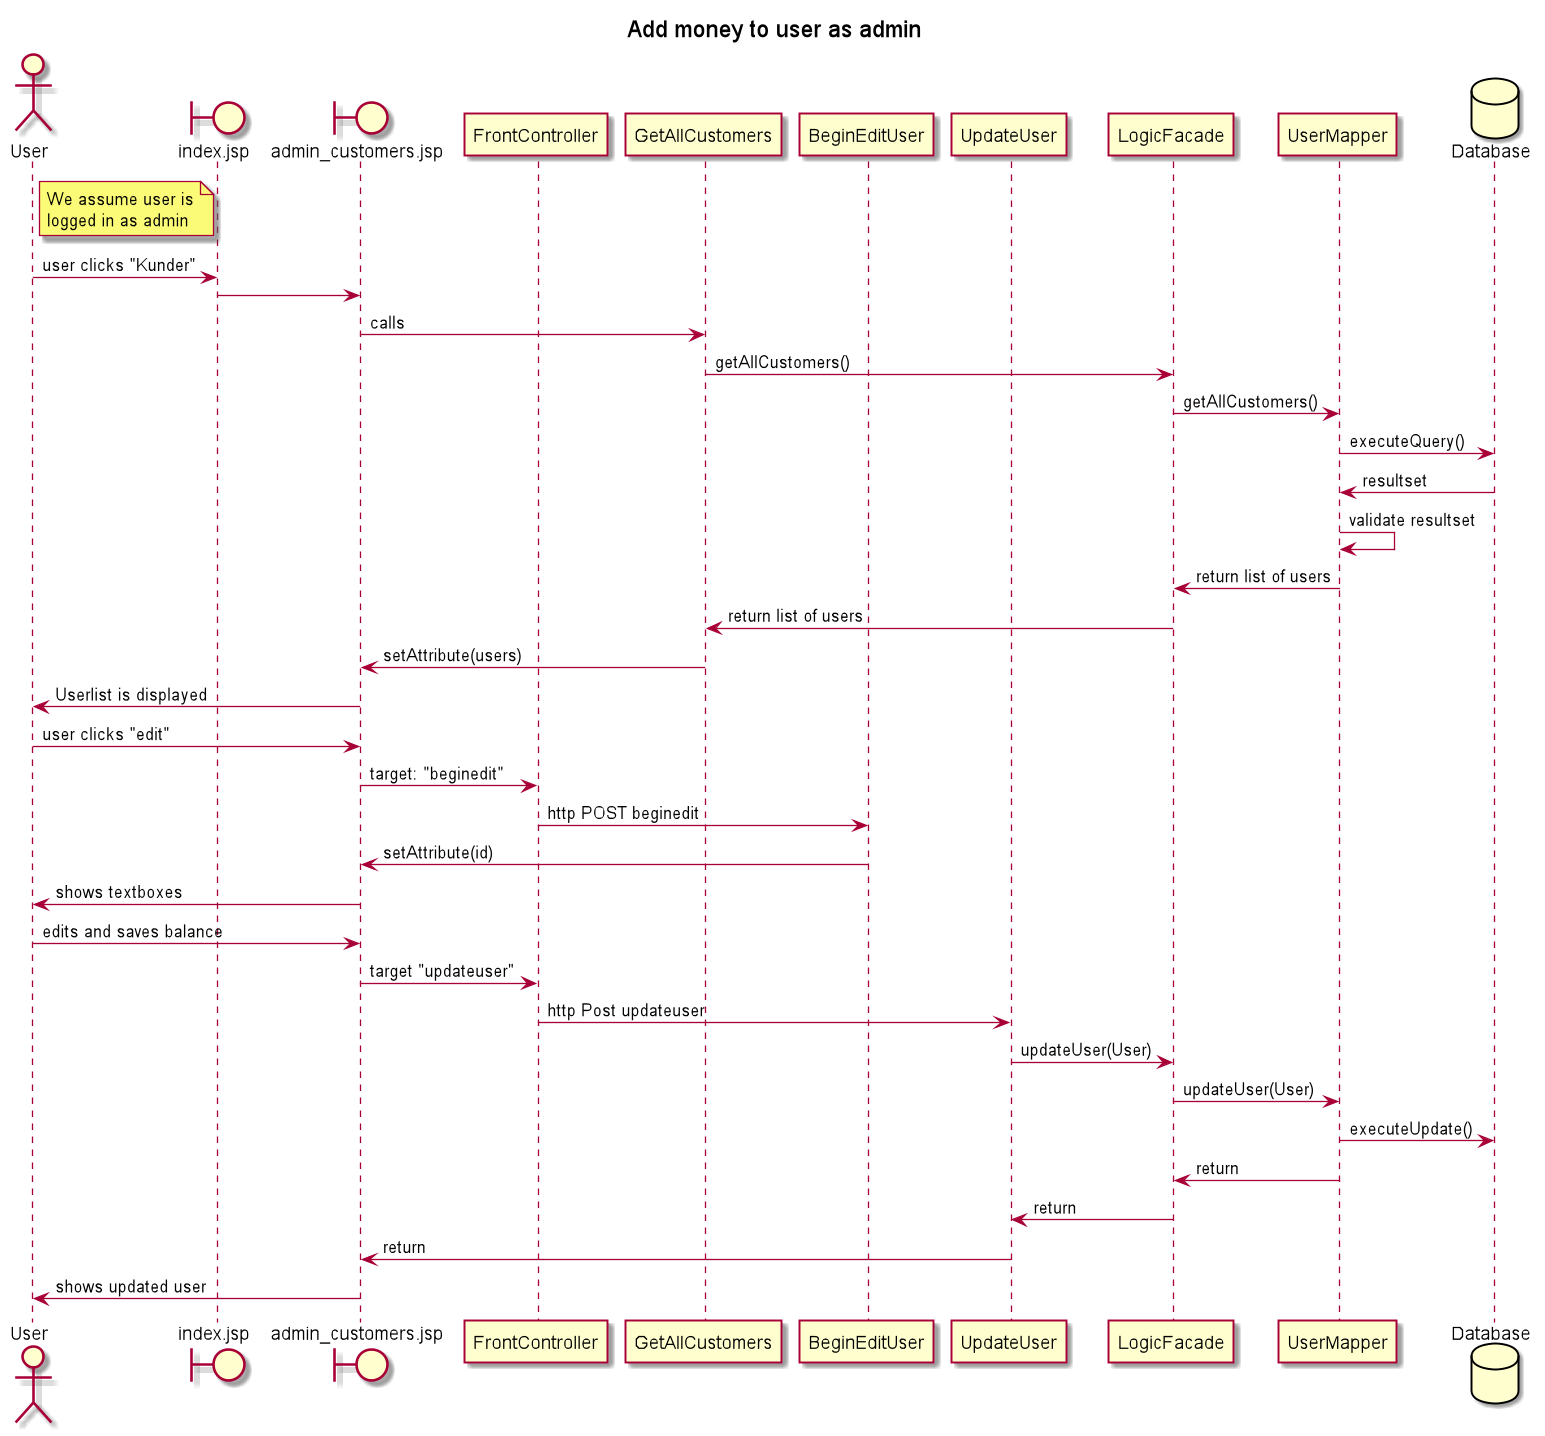

The diagram above was rendered by PlantUML. Its source (embedded in the PNG):
@startuml

Title Add money to user as admin

actor "User" as user
boundary "index.jsp" as index
boundary "admin_customers.jsp" as customers
participant "FrontController" as front
participant "GetAllCustomers" as getcustomers
participant "BeginEditUser" as beginedit
participant "UpdateUser" as update
participant "LogicFacade" as LF
participant "UserMapper" as usermapper
database "Database" as database



note right of user
We assume user is
logged in as admin
end note

user -> index : user clicks "Kunder"
index -> customers
customers -> getcustomers : calls
getcustomers -> LF : getAllCustomers()
LF -> usermapper : getAllCustomers()
usermapper -> database: executeQuery()
database -> usermapper: resultset
usermapper -> usermapper: validate resultset
usermapper -> LF : return list of users
LF -> getcustomers : return list of users
getcustomers -> customers : setAttribute(users)

customers -> user : Userlist is displayed
user -> customers : user clicks "edit"
customers -> front : target: "beginedit"
front -> beginedit : http POST beginedit
beginedit -> customers : setAttribute(id)
customers -> user : shows textboxes
user -> customers : edits and saves balance
customers -> front : target "updateuser"
front -> update : http Post updateuser
update -> LF : updateUser(User)
LF -> usermapper : updateUser(User)
usermapper -> database: executeUpdate()
usermapper -> LF : return
LF -> update : return
update -> customers : return
customers -> user : shows updated user

@enduml